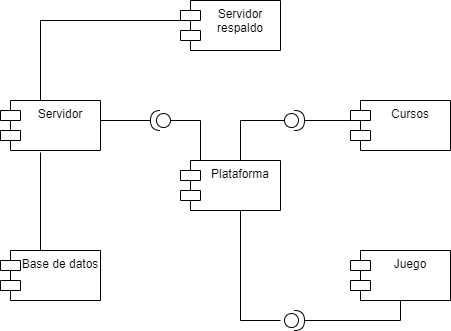

The diagram above was exported from draw.io. Its source (the exported page's mxGraphModel, read from the mxfile embedded in the PNG):
<mxGraphModel dx="868" dy="474" grid="1" gridSize="10" guides="1" tooltips="1" connect="1" arrows="1" fold="1" page="1" pageScale="1" pageWidth="827" pageHeight="1169" math="0" shadow="0">
  <root>
    <mxCell id="0" />
    <mxCell id="1" parent="0" />
    <mxCell id="eIvkyZmRv59mjfZJH1Aw-1" value="Servidor&#10;respaldo&#10;" style="shape=module;align=left;spacingLeft=20;align=center;verticalAlign=top;" vertex="1" parent="1">
      <mxGeometry x="300" y="40" width="100" height="50" as="geometry" />
    </mxCell>
    <mxCell id="eIvkyZmRv59mjfZJH1Aw-2" value="Cursos" style="shape=module;align=left;spacingLeft=20;align=center;verticalAlign=top;" vertex="1" parent="1">
      <mxGeometry x="470" y="140" width="100" height="50" as="geometry" />
    </mxCell>
    <mxCell id="eIvkyZmRv59mjfZJH1Aw-3" value="Juego&#10;" style="shape=module;align=left;spacingLeft=20;align=center;verticalAlign=top;" vertex="1" parent="1">
      <mxGeometry x="470" y="290" width="100" height="50" as="geometry" />
    </mxCell>
    <mxCell id="eIvkyZmRv59mjfZJH1Aw-5" value="Plataforma" style="shape=module;align=left;spacingLeft=20;align=center;verticalAlign=top;" vertex="1" parent="1">
      <mxGeometry x="300" y="200" width="100" height="50" as="geometry" />
    </mxCell>
    <mxCell id="eIvkyZmRv59mjfZJH1Aw-6" value="Servidor&#10;" style="shape=module;align=left;spacingLeft=20;align=center;verticalAlign=top;" vertex="1" parent="1">
      <mxGeometry x="120" y="140" width="100" height="50" as="geometry" />
    </mxCell>
    <mxCell id="eIvkyZmRv59mjfZJH1Aw-7" value="Base de datos&#10;" style="shape=module;align=left;spacingLeft=20;align=center;verticalAlign=top;" vertex="1" parent="1">
      <mxGeometry x="120" y="290" width="100" height="50" as="geometry" />
    </mxCell>
    <mxCell id="eIvkyZmRv59mjfZJH1Aw-8" value="" style="shape=providedRequiredInterface;html=1;verticalLabelPosition=bottom;sketch=0;" vertex="1" parent="1">
      <mxGeometry x="404" y="150" width="20" height="20" as="geometry" />
    </mxCell>
    <mxCell id="eIvkyZmRv59mjfZJH1Aw-9" value="" style="shape=providedRequiredInterface;html=1;verticalLabelPosition=bottom;sketch=0;" vertex="1" parent="1">
      <mxGeometry x="404" y="350" width="20" height="20" as="geometry" />
    </mxCell>
    <mxCell id="eIvkyZmRv59mjfZJH1Aw-10" value="" style="endArrow=none;html=1;rounded=0;" edge="1" parent="1">
      <mxGeometry width="50" height="50" relative="1" as="geometry">
        <mxPoint x="424" y="360" as="sourcePoint" />
        <mxPoint x="520" y="360" as="targetPoint" />
      </mxGeometry>
    </mxCell>
    <mxCell id="eIvkyZmRv59mjfZJH1Aw-11" value="" style="endArrow=none;html=1;rounded=0;entryX=0.5;entryY=1;entryDx=0;entryDy=0;" edge="1" parent="1" target="eIvkyZmRv59mjfZJH1Aw-3">
      <mxGeometry width="50" height="50" relative="1" as="geometry">
        <mxPoint x="520" y="360" as="sourcePoint" />
        <mxPoint x="570" y="310" as="targetPoint" />
      </mxGeometry>
    </mxCell>
    <mxCell id="eIvkyZmRv59mjfZJH1Aw-12" value="" style="endArrow=none;html=1;rounded=0;" edge="1" parent="1">
      <mxGeometry width="50" height="50" relative="1" as="geometry">
        <mxPoint x="360" y="360" as="sourcePoint" />
        <mxPoint x="400" y="360" as="targetPoint" />
      </mxGeometry>
    </mxCell>
    <mxCell id="eIvkyZmRv59mjfZJH1Aw-13" value="" style="endArrow=none;html=1;rounded=0;" edge="1" parent="1">
      <mxGeometry width="50" height="50" relative="1" as="geometry">
        <mxPoint x="360" y="360" as="sourcePoint" />
        <mxPoint x="360" y="250" as="targetPoint" />
      </mxGeometry>
    </mxCell>
    <mxCell id="eIvkyZmRv59mjfZJH1Aw-15" value="" style="endArrow=none;html=1;rounded=0;" edge="1" parent="1">
      <mxGeometry width="50" height="50" relative="1" as="geometry">
        <mxPoint x="360" y="200" as="sourcePoint" />
        <mxPoint x="360" y="160" as="targetPoint" />
      </mxGeometry>
    </mxCell>
    <mxCell id="eIvkyZmRv59mjfZJH1Aw-16" value="" style="endArrow=none;html=1;rounded=0;entryX=0;entryY=0.5;entryDx=0;entryDy=0;entryPerimeter=0;" edge="1" parent="1" target="eIvkyZmRv59mjfZJH1Aw-8">
      <mxGeometry width="50" height="50" relative="1" as="geometry">
        <mxPoint x="360" y="160" as="sourcePoint" />
        <mxPoint x="404" y="110" as="targetPoint" />
      </mxGeometry>
    </mxCell>
    <mxCell id="eIvkyZmRv59mjfZJH1Aw-17" value="" style="endArrow=none;html=1;rounded=0;" edge="1" parent="1">
      <mxGeometry width="50" height="50" relative="1" as="geometry">
        <mxPoint x="424" y="160" as="sourcePoint" />
        <mxPoint x="470" y="160" as="targetPoint" />
      </mxGeometry>
    </mxCell>
    <mxCell id="eIvkyZmRv59mjfZJH1Aw-18" value="" style="endArrow=none;html=1;rounded=0;" edge="1" parent="1">
      <mxGeometry width="50" height="50" relative="1" as="geometry">
        <mxPoint x="160" y="140" as="sourcePoint" />
        <mxPoint x="160" y="60" as="targetPoint" />
      </mxGeometry>
    </mxCell>
    <mxCell id="eIvkyZmRv59mjfZJH1Aw-19" value="" style="endArrow=none;html=1;rounded=0;" edge="1" parent="1">
      <mxGeometry width="50" height="50" relative="1" as="geometry">
        <mxPoint x="160" y="60" as="sourcePoint" />
        <mxPoint x="310" y="60" as="targetPoint" />
      </mxGeometry>
    </mxCell>
    <mxCell id="eIvkyZmRv59mjfZJH1Aw-20" value="" style="endArrow=none;html=1;rounded=0;entryX=0.4;entryY=1.04;entryDx=0;entryDy=0;entryPerimeter=0;" edge="1" parent="1" target="eIvkyZmRv59mjfZJH1Aw-6">
      <mxGeometry width="50" height="50" relative="1" as="geometry">
        <mxPoint x="160" y="290" as="sourcePoint" />
        <mxPoint x="210" y="240" as="targetPoint" />
      </mxGeometry>
    </mxCell>
    <mxCell id="eIvkyZmRv59mjfZJH1Aw-21" value="" style="shape=providedRequiredInterface;html=1;verticalLabelPosition=bottom;sketch=0;direction=west;" vertex="1" parent="1">
      <mxGeometry x="270" y="150" width="20" height="20" as="geometry" />
    </mxCell>
    <mxCell id="eIvkyZmRv59mjfZJH1Aw-22" value="" style="endArrow=none;html=1;rounded=0;" edge="1" parent="1">
      <mxGeometry width="50" height="50" relative="1" as="geometry">
        <mxPoint x="320" y="200" as="sourcePoint" />
        <mxPoint x="320" y="160" as="targetPoint" />
      </mxGeometry>
    </mxCell>
    <mxCell id="eIvkyZmRv59mjfZJH1Aw-23" value="" style="endArrow=none;html=1;rounded=0;" edge="1" parent="1">
      <mxGeometry width="50" height="50" relative="1" as="geometry">
        <mxPoint x="290" y="160" as="sourcePoint" />
        <mxPoint x="320" y="160" as="targetPoint" />
      </mxGeometry>
    </mxCell>
    <mxCell id="eIvkyZmRv59mjfZJH1Aw-24" value="" style="endArrow=none;html=1;rounded=0;entryX=1;entryY=0.5;entryDx=0;entryDy=0;entryPerimeter=0;" edge="1" parent="1" target="eIvkyZmRv59mjfZJH1Aw-21">
      <mxGeometry width="50" height="50" relative="1" as="geometry">
        <mxPoint x="220" y="160" as="sourcePoint" />
        <mxPoint x="270" y="110" as="targetPoint" />
      </mxGeometry>
    </mxCell>
  </root>
</mxGraphModel>